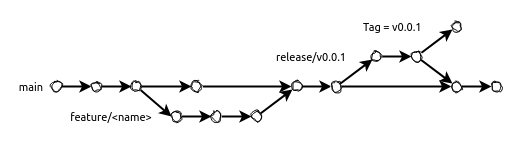

The diagram above was exported from draw.io. Its source (the exported page's mxGraphModel, read from the mxfile embedded in the PNG):
<mxGraphModel dx="823" dy="775" grid="1" gridSize="10" guides="1" tooltips="1" connect="1" arrows="1" fold="1" page="1" pageScale="1" pageWidth="827" pageHeight="583" math="0" shadow="0">
  <root>
    <mxCell id="0" />
    <mxCell id="1" parent="0" />
    <mxCell id="J-LLHCdgR2BZ1ZukXW-S-8" value="" style="edgeStyle=orthogonalEdgeStyle;rounded=0;orthogonalLoop=1;jettySize=auto;html=1;fontFamily=ubuntu;fontSource=https%3A%2F%2Ffonts.googleapis.com%2Fcss%3Ffamily%3Dubuntu;strokeWidth=2;" edge="1" parent="1" source="J-LLHCdgR2BZ1ZukXW-S-2" target="J-LLHCdgR2BZ1ZukXW-S-7">
      <mxGeometry relative="1" as="geometry" />
    </mxCell>
    <mxCell id="J-LLHCdgR2BZ1ZukXW-S-2" value="" style="ellipse;whiteSpace=wrap;html=1;aspect=fixed;sketch=1;fontFamily=ubuntu;fontSource=https%3A%2F%2Ffonts.googleapis.com%2Fcss%3Ffamily%3Dubuntu;" vertex="1" parent="1">
      <mxGeometry x="80" y="110" width="10" height="10" as="geometry" />
    </mxCell>
    <mxCell id="J-LLHCdgR2BZ1ZukXW-S-10" value="" style="edgeStyle=orthogonalEdgeStyle;rounded=0;orthogonalLoop=1;jettySize=auto;html=1;fontFamily=ubuntu;fontSource=https%3A%2F%2Ffonts.googleapis.com%2Fcss%3Ffamily%3Dubuntu;strokeWidth=2;" edge="1" parent="1" source="J-LLHCdgR2BZ1ZukXW-S-7" target="J-LLHCdgR2BZ1ZukXW-S-9">
      <mxGeometry relative="1" as="geometry" />
    </mxCell>
    <mxCell id="J-LLHCdgR2BZ1ZukXW-S-7" value="" style="ellipse;whiteSpace=wrap;html=1;aspect=fixed;sketch=1;fontFamily=ubuntu;fontSource=https%3A%2F%2Ffonts.googleapis.com%2Fcss%3Ffamily%3Dubuntu;" vertex="1" parent="1">
      <mxGeometry x="120" y="110" width="10" height="10" as="geometry" />
    </mxCell>
    <mxCell id="J-LLHCdgR2BZ1ZukXW-S-12" style="rounded=0;orthogonalLoop=1;jettySize=auto;html=1;entryX=0;entryY=0.5;entryDx=0;entryDy=0;strokeWidth=2;fontFamily=ubuntu;fontSource=https%3A%2F%2Ffonts.googleapis.com%2Fcss%3Ffamily%3Dubuntu;" edge="1" parent="1" source="J-LLHCdgR2BZ1ZukXW-S-9" target="J-LLHCdgR2BZ1ZukXW-S-11">
      <mxGeometry relative="1" as="geometry" />
    </mxCell>
    <mxCell id="J-LLHCdgR2BZ1ZukXW-S-22" value="" style="edgeStyle=none;rounded=0;orthogonalLoop=1;jettySize=auto;html=1;strokeWidth=2;fontFamily=ubuntu;fontSource=https%3A%2F%2Ffonts.googleapis.com%2Fcss%3Ffamily%3Dubuntu;" edge="1" parent="1" source="J-LLHCdgR2BZ1ZukXW-S-9" target="J-LLHCdgR2BZ1ZukXW-S-21">
      <mxGeometry relative="1" as="geometry" />
    </mxCell>
    <mxCell id="J-LLHCdgR2BZ1ZukXW-S-9" value="" style="ellipse;whiteSpace=wrap;html=1;aspect=fixed;sketch=1;fontFamily=ubuntu;fontSource=https%3A%2F%2Ffonts.googleapis.com%2Fcss%3Ffamily%3Dubuntu;" vertex="1" parent="1">
      <mxGeometry x="160" y="110" width="10" height="10" as="geometry" />
    </mxCell>
    <mxCell id="J-LLHCdgR2BZ1ZukXW-S-14" value="" style="edgeStyle=none;rounded=0;orthogonalLoop=1;jettySize=auto;html=1;strokeWidth=2;fontFamily=ubuntu;fontSource=https%3A%2F%2Ffonts.googleapis.com%2Fcss%3Ffamily%3Dubuntu;" edge="1" parent="1" source="J-LLHCdgR2BZ1ZukXW-S-11" target="J-LLHCdgR2BZ1ZukXW-S-13">
      <mxGeometry relative="1" as="geometry" />
    </mxCell>
    <mxCell id="J-LLHCdgR2BZ1ZukXW-S-11" value="" style="ellipse;whiteSpace=wrap;html=1;aspect=fixed;sketch=1;fontFamily=ubuntu;fontSource=https%3A%2F%2Ffonts.googleapis.com%2Fcss%3Ffamily%3Dubuntu;" vertex="1" parent="1">
      <mxGeometry x="200" y="140" width="10" height="10" as="geometry" />
    </mxCell>
    <mxCell id="J-LLHCdgR2BZ1ZukXW-S-16" value="" style="edgeStyle=none;rounded=0;orthogonalLoop=1;jettySize=auto;html=1;strokeWidth=2;fontFamily=ubuntu;fontSource=https%3A%2F%2Ffonts.googleapis.com%2Fcss%3Ffamily%3Dubuntu;" edge="1" parent="1" source="J-LLHCdgR2BZ1ZukXW-S-13" target="J-LLHCdgR2BZ1ZukXW-S-15">
      <mxGeometry relative="1" as="geometry" />
    </mxCell>
    <mxCell id="J-LLHCdgR2BZ1ZukXW-S-13" value="" style="ellipse;whiteSpace=wrap;html=1;aspect=fixed;sketch=1;fontFamily=ubuntu;fontSource=https%3A%2F%2Ffonts.googleapis.com%2Fcss%3Ffamily%3Dubuntu;" vertex="1" parent="1">
      <mxGeometry x="240" y="140" width="10" height="10" as="geometry" />
    </mxCell>
    <mxCell id="J-LLHCdgR2BZ1ZukXW-S-18" value="" style="edgeStyle=none;rounded=0;orthogonalLoop=1;jettySize=auto;html=1;strokeWidth=2;fontFamily=ubuntu;fontSource=https%3A%2F%2Ffonts.googleapis.com%2Fcss%3Ffamily%3Dubuntu;" edge="1" parent="1" source="J-LLHCdgR2BZ1ZukXW-S-15" target="J-LLHCdgR2BZ1ZukXW-S-17">
      <mxGeometry relative="1" as="geometry" />
    </mxCell>
    <mxCell id="J-LLHCdgR2BZ1ZukXW-S-15" value="" style="ellipse;whiteSpace=wrap;html=1;aspect=fixed;sketch=1;fontFamily=ubuntu;fontSource=https%3A%2F%2Ffonts.googleapis.com%2Fcss%3Ffamily%3Dubuntu;" vertex="1" parent="1">
      <mxGeometry x="280" y="140" width="10" height="10" as="geometry" />
    </mxCell>
    <mxCell id="J-LLHCdgR2BZ1ZukXW-S-25" value="" style="edgeStyle=none;rounded=0;orthogonalLoop=1;jettySize=auto;html=1;strokeWidth=2;fontFamily=ubuntu;fontSource=https%3A%2F%2Ffonts.googleapis.com%2Fcss%3Ffamily%3Dubuntu;" edge="1" parent="1" source="J-LLHCdgR2BZ1ZukXW-S-17" target="J-LLHCdgR2BZ1ZukXW-S-24">
      <mxGeometry relative="1" as="geometry" />
    </mxCell>
    <mxCell id="J-LLHCdgR2BZ1ZukXW-S-17" value="" style="ellipse;whiteSpace=wrap;html=1;aspect=fixed;sketch=1;fontFamily=ubuntu;fontSource=https%3A%2F%2Ffonts.googleapis.com%2Fcss%3Ffamily%3Dubuntu;" vertex="1" parent="1">
      <mxGeometry x="320" y="110" width="10" height="10" as="geometry" />
    </mxCell>
    <mxCell id="J-LLHCdgR2BZ1ZukXW-S-23" value="" style="edgeStyle=none;rounded=0;orthogonalLoop=1;jettySize=auto;html=1;strokeWidth=2;fontFamily=ubuntu;fontSource=https%3A%2F%2Ffonts.googleapis.com%2Fcss%3Ffamily%3Dubuntu;" edge="1" parent="1" source="J-LLHCdgR2BZ1ZukXW-S-21" target="J-LLHCdgR2BZ1ZukXW-S-17">
      <mxGeometry relative="1" as="geometry" />
    </mxCell>
    <mxCell id="J-LLHCdgR2BZ1ZukXW-S-21" value="" style="ellipse;whiteSpace=wrap;html=1;aspect=fixed;sketch=1;fontFamily=ubuntu;fontSource=https%3A%2F%2Ffonts.googleapis.com%2Fcss%3Ffamily%3Dubuntu;" vertex="1" parent="1">
      <mxGeometry x="220" y="110" width="10" height="10" as="geometry" />
    </mxCell>
    <mxCell id="J-LLHCdgR2BZ1ZukXW-S-27" value="" style="edgeStyle=none;rounded=0;orthogonalLoop=1;jettySize=auto;html=1;strokeWidth=2;fontFamily=ubuntu;fontSource=https%3A%2F%2Ffonts.googleapis.com%2Fcss%3Ffamily%3Dubuntu;" edge="1" parent="1" source="J-LLHCdgR2BZ1ZukXW-S-24" target="J-LLHCdgR2BZ1ZukXW-S-26">
      <mxGeometry relative="1" as="geometry" />
    </mxCell>
    <mxCell id="J-LLHCdgR2BZ1ZukXW-S-32" style="edgeStyle=none;rounded=0;orthogonalLoop=1;jettySize=auto;html=1;entryX=0;entryY=0.5;entryDx=0;entryDy=0;strokeWidth=2;fontFamily=ubuntu;fontSource=https%3A%2F%2Ffonts.googleapis.com%2Fcss%3Ffamily%3Dubuntu;" edge="1" parent="1" source="J-LLHCdgR2BZ1ZukXW-S-24" target="J-LLHCdgR2BZ1ZukXW-S-30">
      <mxGeometry relative="1" as="geometry" />
    </mxCell>
    <mxCell id="J-LLHCdgR2BZ1ZukXW-S-24" value="" style="ellipse;whiteSpace=wrap;html=1;aspect=fixed;sketch=1;fontFamily=ubuntu;fontSource=https%3A%2F%2Ffonts.googleapis.com%2Fcss%3Ffamily%3Dubuntu;" vertex="1" parent="1">
      <mxGeometry x="360" y="110" width="10" height="10" as="geometry" />
    </mxCell>
    <mxCell id="J-LLHCdgR2BZ1ZukXW-S-29" value="" style="edgeStyle=none;rounded=0;orthogonalLoop=1;jettySize=auto;html=1;strokeWidth=2;fontFamily=ubuntu;fontSource=https%3A%2F%2Ffonts.googleapis.com%2Fcss%3Ffamily%3Dubuntu;" edge="1" parent="1" source="J-LLHCdgR2BZ1ZukXW-S-26" target="J-LLHCdgR2BZ1ZukXW-S-28">
      <mxGeometry relative="1" as="geometry" />
    </mxCell>
    <mxCell id="J-LLHCdgR2BZ1ZukXW-S-26" value="" style="ellipse;whiteSpace=wrap;html=1;aspect=fixed;sketch=1;fontFamily=ubuntu;fontSource=https%3A%2F%2Ffonts.googleapis.com%2Fcss%3Ffamily%3Dubuntu;" vertex="1" parent="1">
      <mxGeometry x="400" y="80" width="10" height="10" as="geometry" />
    </mxCell>
    <mxCell id="J-LLHCdgR2BZ1ZukXW-S-31" value="" style="edgeStyle=none;rounded=0;orthogonalLoop=1;jettySize=auto;html=1;strokeWidth=2;fontFamily=ubuntu;fontSource=https%3A%2F%2Ffonts.googleapis.com%2Fcss%3Ffamily%3Dubuntu;" edge="1" parent="1" source="J-LLHCdgR2BZ1ZukXW-S-28" target="J-LLHCdgR2BZ1ZukXW-S-30">
      <mxGeometry relative="1" as="geometry" />
    </mxCell>
    <mxCell id="J-LLHCdgR2BZ1ZukXW-S-36" value="" style="edgeStyle=none;rounded=0;orthogonalLoop=1;jettySize=auto;html=1;strokeWidth=2;fontFamily=ubuntu;fontSource=https%3A%2F%2Ffonts.googleapis.com%2Fcss%3Ffamily%3Dubuntu;" edge="1" parent="1" source="J-LLHCdgR2BZ1ZukXW-S-28" target="J-LLHCdgR2BZ1ZukXW-S-35">
      <mxGeometry relative="1" as="geometry" />
    </mxCell>
    <mxCell id="J-LLHCdgR2BZ1ZukXW-S-28" value="" style="ellipse;whiteSpace=wrap;html=1;aspect=fixed;sketch=1;fontFamily=ubuntu;fontSource=https%3A%2F%2Ffonts.googleapis.com%2Fcss%3Ffamily%3Dubuntu;" vertex="1" parent="1">
      <mxGeometry x="440" y="80" width="10" height="10" as="geometry" />
    </mxCell>
    <mxCell id="J-LLHCdgR2BZ1ZukXW-S-38" value="" style="edgeStyle=none;rounded=0;orthogonalLoop=1;jettySize=auto;html=1;strokeWidth=2;fontFamily=ubuntu;fontSource=https%3A%2F%2Ffonts.googleapis.com%2Fcss%3Ffamily%3Dubuntu;" edge="1" parent="1" source="J-LLHCdgR2BZ1ZukXW-S-30" target="J-LLHCdgR2BZ1ZukXW-S-37">
      <mxGeometry relative="1" as="geometry" />
    </mxCell>
    <mxCell id="J-LLHCdgR2BZ1ZukXW-S-30" value="" style="ellipse;whiteSpace=wrap;html=1;aspect=fixed;sketch=1;fontFamily=ubuntu;fontSource=https%3A%2F%2Ffonts.googleapis.com%2Fcss%3Ffamily%3Dubuntu;" vertex="1" parent="1">
      <mxGeometry x="480" y="110" width="10" height="10" as="geometry" />
    </mxCell>
    <mxCell id="J-LLHCdgR2BZ1ZukXW-S-35" value="" style="ellipse;whiteSpace=wrap;html=1;aspect=fixed;sketch=1;fontFamily=ubuntu;fontSource=https%3A%2F%2Ffonts.googleapis.com%2Fcss%3Ffamily%3Dubuntu;" vertex="1" parent="1">
      <mxGeometry x="480" y="50" width="10" height="10" as="geometry" />
    </mxCell>
    <mxCell id="J-LLHCdgR2BZ1ZukXW-S-37" value="" style="ellipse;whiteSpace=wrap;html=1;aspect=fixed;sketch=1;fontFamily=ubuntu;fontSource=https%3A%2F%2Ffonts.googleapis.com%2Fcss%3Ffamily%3Dubuntu;" vertex="1" parent="1">
      <mxGeometry x="520" y="110" width="10" height="10" as="geometry" />
    </mxCell>
    <mxCell id="J-LLHCdgR2BZ1ZukXW-S-39" value="main" style="text;html=1;strokeColor=none;fillColor=none;align=center;verticalAlign=middle;whiteSpace=wrap;rounded=0;sketch=1;strokeWidth=2;fontFamily=ubuntu;fontSource=https%3A%2F%2Ffonts.googleapis.com%2Fcss%3Ffamily%3Dubuntu;fontSize=11;" vertex="1" parent="1">
      <mxGeometry x="40" y="100" width="40" height="30" as="geometry" />
    </mxCell>
    <mxCell id="J-LLHCdgR2BZ1ZukXW-S-40" value="feature/&amp;lt;name&amp;gt;" style="text;html=1;strokeColor=none;fillColor=none;align=center;verticalAlign=middle;whiteSpace=wrap;rounded=0;sketch=1;strokeWidth=2;fontFamily=ubuntu;fontSource=https%3A%2F%2Ffonts.googleapis.com%2Fcss%3Ffamily%3Dubuntu;fontSize=11;" vertex="1" parent="1">
      <mxGeometry x="100" y="130" width="80" height="30" as="geometry" />
    </mxCell>
    <mxCell id="J-LLHCdgR2BZ1ZukXW-S-41" value="release/v0.0.1" style="text;html=1;strokeColor=none;fillColor=none;align=center;verticalAlign=middle;whiteSpace=wrap;rounded=0;sketch=1;strokeWidth=2;fontFamily=ubuntu;fontSource=https%3A%2F%2Ffonts.googleapis.com%2Fcss%3Ffamily%3Dubuntu;fontSize=11;" vertex="1" parent="1">
      <mxGeometry x="300" y="70" width="80" height="30" as="geometry" />
    </mxCell>
    <mxCell id="J-LLHCdgR2BZ1ZukXW-S-42" value="&amp;nbsp;Tag = v0.0.1" style="text;html=1;strokeColor=none;fillColor=none;align=center;verticalAlign=middle;whiteSpace=wrap;rounded=0;sketch=1;strokeWidth=2;fontFamily=ubuntu;fontSource=https%3A%2F%2Ffonts.googleapis.com%2Fcss%3Ffamily%3Dubuntu;fontSize=11;" vertex="1" parent="1">
      <mxGeometry x="380" y="40" width="80" height="30" as="geometry" />
    </mxCell>
  </root>
</mxGraphModel>